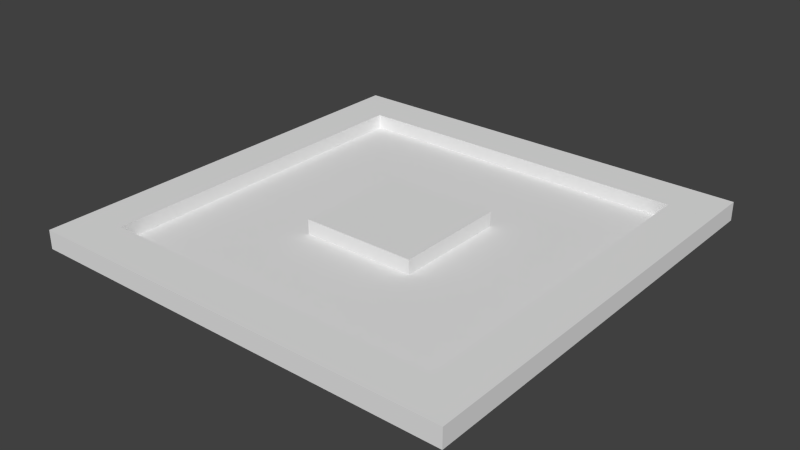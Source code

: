 # Source: PathQueue.blend  (saved by Blender 2.78.0; exported with 4.5.12 LTS)
import bpy
from mathutils import Matrix  # noqa: F401  (used for matrix-valued properties, if any)

bpy.ops.wm.read_factory_settings(use_empty=True)
scene = bpy.context.scene
scene.name = 'Scene'

# ---- collections
col_collection_1 = bpy.data.collections.new('Collection 1'); scene.collection.children.link(col_collection_1)

# ---- world
world_world = bpy.data.worlds.new('World'); scene.world = world_world
world_world.color = (0.05088, 0.05088, 0.05088)
world_world.use_sun_shadow = False
world_world.sun_shadow_jitter_overblur = 0.0
world_world.cycles.sampling_method = 'NONE'
world_world.cycles.sample_map_resolution = 256

# ---- meshes
me_pathedgenorthsouth = bpy.data.meshes.new('PathEdgeNorthSouth')
me_pathedgenorthsouth.from_pydata([(-0.15, -1.2, 0.0), (0.15, -1.2, 0.0), (-0.15, 1.2, 0.0), (0.15, 1.2, 0.0), (-0.15, -1.2, 0.13), (0.15, -1.2, 0.13), (0.15, 1.2, 0.13), (-0.15, 1.2, 0.13)], [], [(3, 1, 0, 2), (6, 7, 4, 5), (2, 0, 4, 7), (1, 3, 6, 5), (3, 2, 7, 6), (1, 5, 4, 0)])
_uv = me_pathedgenorthsouth.uv_layers.new(name='UVMap')
_uv.uv.foreach_set('vector', [0.1, 0.9, 0.1, 0.1, 0.0, 0.1, 0.0, 0.9, 0.1, 0.9, 0.0, 0.9, 0.0, 0.1, 0.1, 0.1, 0.0, 0.9, 0.0, 0.1, 0.0, 0.1, 0.0, 0.9, 0.1, 0.1, 0.1, 0.9, 0.1, 0.9, 0.1, 0.1, 0.1, 0.9, 0.0, 0.9, 0.0, 0.9, 0.1, 0.9, 0.1, 0.1, 0.1, 0.1, 0.0, 0.1, 0.0, 0.1])
_ca = me_pathedgenorthsouth.color_attributes.new('Col', 'BYTE_COLOR', 'CORNER')
_ca.data.foreach_set('color', [1.0, 1.0, 1.0, 1.0, 1.0, 1.0, 1.0, 1.0, 1.0, 1.0, 1.0, 1.0, 1.0, 1.0, 1.0, 1.0, 1.0, 1.0, 1.0, 1.0, 1.0, 1.0, 1.0, 1.0, 1.0, 1.0, 1.0, 1.0, 1.0, 1.0, 1.0, 1.0, 1.0, 1.0, 1.0, 1.0, 1.0, 1.0, 1.0, 1.0, 1.0, 1.0, 1.0, 1.0, 1.0, 1.0, 1.0, 1.0, 1.0, 1.0, 1.0, 1.0, 1.0, 1.0, 1.0, 1.0, 1.0, 1.0, 1.0, 1.0, 1.0, 1.0, 1.0, 1.0, 1.0, 1.0, 1.0, 1.0, 1.0, 1.0, 1.0, 1.0, 1.0, 1.0, 1.0, 1.0, 1.0, 1.0, 1.0, 1.0, 1.0, 1.0, 1.0, 1.0, 1.0, 1.0, 1.0, 1.0, 1.0, 1.0, 1.0, 1.0, 1.0, 1.0, 1.0, 1.0])
me_pathedgenorthsouth.use_remesh_preserve_volume = False
me_pathedgenorthsouth.use_remesh_preserve_attributes = False
me_pathedgenorthsouth.use_mirror_vertex_groups = False
me_pathedgenorthsouth.update()
me_pathedgeeastwest = bpy.data.meshes.new('PathEdgeEastWest')
me_pathedgeeastwest.from_pydata([(-1.2, -0.15, 0.0), (1.2, -0.15, 0.0), (-1.2, 0.15, 0.0), (1.2, 0.15, 0.0), (-1.2, -0.15, 0.13), (1.2, -0.15, 0.13), (1.2, 0.15, 0.13), (-1.2, 0.15, 0.13)], [], [(3, 1, 0, 2), (6, 7, 4, 5), (2, 0, 4, 7), (1, 3, 6, 5), (3, 2, 7, 6), (1, 5, 4, 0)])
_uv = me_pathedgeeastwest.uv_layers.new(name='UVMap')
_uv.uv.foreach_set('vector', [0.9, 0.1, 0.9, 0.0, 0.1, 0.0, 0.1, 0.1, 0.9, 0.1, 0.1, 0.1, 0.1, 0.0, 0.9, 0.0, 0.1, 0.1, 0.1, 0.0, 0.1, 0.0, 0.1, 0.1, 0.9, 0.0, 0.9, 0.1, 0.9, 0.1, 0.9, 0.0, 0.9, 0.1, 0.1, 0.1, 0.1, 0.1, 0.9, 0.1, 0.9, 0.0, 0.9, 0.0, 0.1, 0.0, 0.1, 0.0])
_ca = me_pathedgeeastwest.color_attributes.new('Col', 'BYTE_COLOR', 'CORNER')
_ca.data.foreach_set('color', [1.0, 1.0, 1.0, 1.0, 1.0, 1.0, 1.0, 1.0, 1.0, 1.0, 1.0, 1.0, 1.0, 1.0, 1.0, 1.0, 1.0, 1.0, 1.0, 1.0, 1.0, 1.0, 1.0, 1.0, 1.0, 1.0, 1.0, 1.0, 1.0, 1.0, 1.0, 1.0, 1.0, 1.0, 1.0, 1.0, 1.0, 1.0, 1.0, 1.0, 1.0, 1.0, 1.0, 1.0, 1.0, 1.0, 1.0, 1.0, 1.0, 1.0, 1.0, 1.0, 1.0, 1.0, 1.0, 1.0, 1.0, 1.0, 1.0, 1.0, 1.0, 1.0, 1.0, 1.0, 1.0, 1.0, 1.0, 1.0, 1.0, 1.0, 1.0, 1.0, 1.0, 1.0, 1.0, 1.0, 1.0, 1.0, 1.0, 1.0, 1.0, 1.0, 1.0, 1.0, 1.0, 1.0, 1.0, 1.0, 1.0, 1.0, 1.0, 1.0, 1.0, 1.0, 1.0, 1.0])
me_pathedgeeastwest.use_remesh_preserve_volume = False
me_pathedgeeastwest.use_remesh_preserve_attributes = False
me_pathedgeeastwest.use_mirror_vertex_groups = False
me_pathedgeeastwest.update()
me_pathcorner = bpy.data.meshes.new('PathCorner')
me_pathcorner.from_pydata([(-0.15, -0.15, 0.0), (0.15, -0.15, 0.0), (-0.15, 0.15, 0.0), (0.15, 0.15, 0.0), (-0.15, -0.15, 0.13), (0.15, -0.15, 0.13), (0.15, 0.15, 0.13), (-0.15, 0.15, 0.13)], [], [(3, 1, 0, 2), (6, 7, 4, 5), (2, 0, 4, 7), (1, 3, 6, 5), (3, 2, 7, 6), (1, 5, 4, 0)])
_uv = me_pathcorner.uv_layers.new(name='UVMap')
_uv.uv.foreach_set('vector', [0.1, 0.1, 0.1, 0.0, 0.0, 0.0, 0.0, 0.1, 0.1, 0.1, 0.0, 0.1, 0.0, 0.0, 0.1, 0.0, 0.0, 0.1, 0.0, 0.0, 0.0, 0.0, 0.0, 0.1, 0.1, 0.0, 0.1, 0.1, 0.1, 0.1, 0.1, 0.0, 0.1, 0.1, 0.0, 0.1, 0.0, 0.1, 0.1, 0.1, 0.1, 0.0, 0.1, 0.0, 0.0, 0.0, 0.0, 0.0])
_ca = me_pathcorner.color_attributes.new('Col', 'BYTE_COLOR', 'CORNER')
_ca.data.foreach_set('color', [1.0, 1.0, 1.0, 1.0, 1.0, 1.0, 1.0, 1.0, 1.0, 1.0, 1.0, 1.0, 1.0, 1.0, 1.0, 1.0, 1.0, 1.0, 1.0, 1.0, 1.0, 1.0, 1.0, 1.0, 1.0, 1.0, 1.0, 1.0, 1.0, 1.0, 1.0, 1.0, 1.0, 1.0, 1.0, 1.0, 1.0, 1.0, 1.0, 1.0, 1.0, 1.0, 1.0, 1.0, 1.0, 1.0, 1.0, 1.0, 1.0, 1.0, 1.0, 1.0, 1.0, 1.0, 1.0, 1.0, 1.0, 1.0, 1.0, 1.0, 1.0, 1.0, 1.0, 1.0, 1.0, 1.0, 1.0, 1.0, 1.0, 1.0, 1.0, 1.0, 1.0, 1.0, 1.0, 1.0, 1.0, 1.0, 1.0, 1.0, 1.0, 1.0, 1.0, 1.0, 1.0, 1.0, 1.0, 1.0, 1.0, 1.0, 1.0, 1.0, 1.0, 1.0, 1.0, 1.0])
me_pathcorner.use_remesh_preserve_volume = False
me_pathcorner.use_remesh_preserve_attributes = False
me_pathcorner.use_mirror_vertex_groups = False
me_pathcorner.update()
me_pathcenter = bpy.data.meshes.new('PathCenter')
me_pathcenter.from_pydata([(-1.2, -1.2, 0.0), (1.2, -1.2, 0.0), (-1.2, 1.2, 0.0), (1.2, 1.2, 0.0), (-1.2, -1.2, 0.03), (1.2, -1.2, 0.03), (1.2, 1.2, 0.03), (-1.2, 1.2, 0.03), (-0.4, -1.2, 0.0), (0.4, -1.2, 0.0), (0.4, 1.2, 0.0), (-0.4, 1.2, 0.0), (-0.4, -1.2, 0.03), (0.4, -1.2, 0.03), (0.4, 1.2, 0.03), (-0.4, 1.2, 0.03), (-1.2, 0.4, 0.0), (-1.2, -0.4, 0.0), (1.2, -0.4, 0.0), (1.2, 0.4, 0.0), (-1.2, 0.4, 0.03), (-1.2, -0.4, 0.03), (1.2, -0.4, 0.03), (1.2, 0.4, 0.03), (0.4, 0.4, 0.03), (0.4, -0.4, 0.03), (-0.4, 0.4, 0.03), (-0.4, -0.4, 0.03), (0.4, -0.4, 0.0), (0.4, 0.4, 0.0), (-0.4, -0.4, 0.0), (-0.4, 0.4, 0.0), (0.4, 0.4, 0.13), (0.4, -0.4, 0.13), (-0.4, 0.4, 0.13), (-0.4, -0.4, 0.13)], [], [(30, 8, 0, 17), (27, 21, 4, 12), (17, 0, 4, 21), (19, 3, 6, 23), (11, 2, 7, 15), (8, 12, 4, 0), (1, 5, 13, 9), (9, 13, 12, 8), (3, 10, 14, 6), (10, 11, 15, 14), (22, 25, 13, 5), (25, 27, 12, 13), (18, 1, 9, 28), (28, 9, 8, 30), (10, 29, 31, 11), (29, 28, 30, 31), (3, 19, 29, 10), (19, 18, 28, 29), (14, 15, 26, 24), (27, 25, 33, 35), (6, 14, 24, 23), (23, 24, 25, 22), (1, 18, 22, 5), (18, 19, 23, 22), (2, 16, 20, 7), (16, 17, 21, 20), (15, 7, 20, 26), (26, 20, 21, 27), (11, 31, 16, 2), (31, 30, 17, 16), (32, 34, 35, 33), (26, 27, 35, 34), (25, 24, 32, 33), (24, 26, 34, 32)])
_uv = me_pathcenter.uv_layers.new(name='UVMap')
_uv.uv.foreach_set('vector', [0.3667, 0.3667, 0.3667, 0.1, 0.1, 0.1, 0.1, 0.3667, 0.3667, 0.3667, 0.1, 0.3667, 0.1, 0.1, 0.3667, 0.1, 0.1, 0.3667, 0.1, 0.1, 0.1, 0.1, 0.1, 0.3667, 0.9, 0.6333, 0.9, 0.9, 0.9, 0.9, 0.9, 0.6333, 0.3667, 0.9, 0.1, 0.9, 0.1, 0.9, 0.3667, 0.9, 0.3667, 0.1, 0.3667, 0.1, 0.1, 0.1, 0.1, 0.1, 0.9, 0.1, 0.9, 0.1, 0.6333, 0.1, 0.6333, 0.1, 0.6333, 0.1, 0.6333, 0.1, 0.3667, 0.1, 0.3667, 0.1, 0.9, 0.9, 0.6333, 0.9, 0.6333, 0.9, 0.9, 0.9, 0.6333, 0.9, 0.3667, 0.9, 0.3667, 0.9, 0.6333, 0.9, 0.9, 0.3667, 0.6333, 0.3667, 0.6333, 0.1, 0.9, 0.1, 0.6333, 0.3667, 0.3667, 0.3667, 0.3667, 0.1, 0.6333, 0.1, 0.9, 0.3667, 0.9, 0.1, 0.6333, 0.1, 0.6333, 0.3667, 0.6333, 0.3667, 0.6333, 0.1, 0.3667, 0.1, 0.3667, 0.3667, 0.6333, 0.9, 0.6333, 0.6333, 0.3667, 0.6333, 0.3667, 0.9, 0.6333, 0.6333, 0.6333, 0.3667, 0.3667, 0.3667, 0.3667, 0.6333, 0.9, 0.9, 0.9, 0.6333, 0.6333, 0.6333, 0.6333, 0.9, 0.9, 0.6333, 0.9, 0.3667, 0.6333, 0.3667, 0.6333, 0.6333, 0.6333, 0.9, 0.3667, 0.9, 0.3667, 0.6333, 0.6333, 0.6333, 0.3667, 0.3667, 0.6333, 0.3667, 0.6333, 0.3667, 0.3667, 0.3667, 0.9, 0.9, 0.6333, 0.9, 0.6333, 0.6333, 0.9, 0.6333, 0.9, 0.6333, 0.6333, 0.6333, 0.6333, 0.3667, 0.9, 0.3667, 0.9, 0.1, 0.9, 0.3667, 0.9, 0.3667, 0.9, 0.1, 0.9, 0.3667, 0.9, 0.6333, 0.9, 0.6333, 0.9, 0.3667, 0.1, 0.9, 0.1, 0.6333, 0.1, 0.6333, 0.1, 0.9, 0.1, 0.6333, 0.1, 0.3667, 0.1, 0.3667, 0.1, 0.6333, 0.3667, 0.9, 0.1, 0.9, 0.1, 0.6333, 0.3667, 0.6333, 0.3667, 0.6333, 0.1, 0.6333, 0.1, 0.3667, 0.3667, 0.3667, 0.3667, 0.9, 0.3667, 0.6333, 0.1, 0.6333, 0.1, 0.9, 0.3667, 0.6333, 0.3667, 0.3667, 0.1, 0.3667, 0.1, 0.6333, 0.6333, 0.6333, 0.3667, 0.6333, 0.3667, 0.3667, 0.6333, 0.3667, 0.3667, 0.6333, 0.3667, 0.3667, 0.3667, 0.3667, 0.3667, 0.6333, 0.6333, 0.3667, 0.6333, 0.6333, 0.6333, 0.6333, 0.6333, 0.3667, 0.6333, 0.6333, 0.3667, 0.6333, 0.3667, 0.6333, 0.6333, 0.6333])
_ca = me_pathcenter.color_attributes.new('Col', 'BYTE_COLOR', 'CORNER')
_ca.data.foreach_set('color', [0.9911, 0.9911, 0.9911, 0.9961, 0.9911, 0.9911, 0.9911, 0.9961, 1.0, 1.0, 1.0, 1.0, 0.9911, 0.9911, 0.9911, 0.9961, 0.9911, 0.9911, 0.9911, 0.9961, 0.9911, 0.9911, 0.9911, 0.9961, 1.0, 1.0, 1.0, 1.0, 0.9911, 0.9911, 0.9911, 0.9961, 0.9911, 0.9911, 0.9911, 0.9961, 1.0, 1.0, 1.0, 1.0, 1.0, 1.0, 1.0, 1.0, 0.9911, 0.9911, 0.9911, 0.9961, 0.9911, 0.9911, 0.9911, 0.9961, 1.0, 1.0, 1.0, 1.0, 1.0, 1.0, 1.0, 1.0, 0.9911, 0.9911, 0.9911, 0.9961, 0.9911, 0.9911, 0.9911, 0.9961, 1.0, 1.0, 1.0, 1.0, 1.0, 1.0, 1.0, 1.0, 0.9911, 0.9911, 0.9911, 0.9961, 0.9911, 0.9911, 0.9911, 0.9961, 0.9911, 0.9911, 0.9911, 0.9961, 1.0, 1.0, 1.0, 1.0, 1.0, 1.0, 1.0, 1.0, 1.0, 1.0, 1.0, 1.0, 1.0, 1.0, 1.0, 1.0, 0.9911, 0.9911, 0.9911, 0.9961, 0.9911, 0.9911, 0.9911, 0.9961, 0.9911, 0.9911, 0.9911, 0.9961, 0.9911, 0.9911, 0.9911, 0.9961, 0.9911, 0.9911, 0.9911, 0.9961, 0.9911, 0.9911, 0.9911, 0.9961, 1.0, 1.0, 1.0, 1.0, 0.9911, 0.9911, 0.9911, 0.9961, 0.9911, 0.9911, 0.9911, 0.9961, 1.0, 1.0, 1.0, 1.0, 0.9911, 0.9911, 0.9911, 0.9961, 0.9911, 0.9911, 0.9911, 0.9961, 0.9911, 0.9911, 0.9911, 0.9961, 0.9911, 0.9911, 0.9911, 0.9961, 0.9911, 0.9911, 0.9911, 0.9961, 0.9911, 0.9911, 0.9911, 0.9961, 0.9911, 0.9911, 0.9911, 0.9961, 1.0, 1.0, 1.0, 1.0, 0.9911, 0.9911, 0.9911, 0.9961, 0.9911, 0.9911, 0.9911, 0.9961, 0.9911, 0.9911, 0.9911, 0.9961, 0.9911, 0.9911, 0.9911, 0.9961, 0.9911, 0.9911, 0.9911, 0.9961, 1.0, 1.0, 1.0, 1.0, 0.9911, 0.9911, 0.9911, 0.9961, 0.9911, 0.9911, 0.9911, 0.9961, 0.9911, 0.9911, 0.9911, 0.9961, 0.9911, 0.9911, 0.9911, 0.9961, 0.9911, 0.9911, 0.9911, 0.9961, 0.9911, 0.9911, 0.9911, 0.9961, 0.9911, 0.9911, 0.9911, 0.9961, 0.9911, 0.9911, 0.9911, 0.9961, 0.9911, 0.9911, 0.9911, 0.9961, 0.9911, 0.9911, 0.9911, 0.9961, 0.9911, 0.9911, 0.9911, 0.9961, 0.9911, 0.9911, 0.9911, 0.9961, 0.9911, 0.9911, 0.9911, 0.9961, 0.9911, 0.9911, 0.9911, 0.9961, 1.0, 1.0, 1.0, 1.0, 0.9911, 0.9911, 0.9911, 0.9961, 0.9911, 0.9911, 0.9911, 0.9961, 0.9911, 0.9911, 0.9911, 0.9961, 0.9911, 0.9911, 0.9911, 0.9961, 0.9911, 0.9911, 0.9911, 0.9961, 0.9911, 0.9911, 0.9911, 0.9961, 0.9911, 0.9911, 0.9911, 0.9961, 0.9911, 0.9911, 0.9911, 0.9961, 0.9911, 0.9911, 0.9911, 0.9961, 0.9911, 0.9911, 0.9911, 0.9961, 0.9911, 0.9911, 0.9911, 0.9961, 0.9911, 0.9911, 0.9911, 0.9961, 0.9911, 0.9911, 0.9911, 0.9961, 0.9911, 0.9911, 0.9911, 0.9961, 0.9911, 0.9911, 0.9911, 0.9961, 1.0, 1.0, 1.0, 1.0, 0.9911, 0.9911, 0.9911, 0.9961, 0.9911, 0.9911, 0.9911, 0.9961, 0.9911, 0.9911, 0.9911, 0.9961, 0.9911, 0.9911, 0.9911, 0.9961, 0.9911, 0.9911, 0.9911, 0.9961, 0.9911, 0.9911, 0.9911, 0.9961, 0.9911, 0.9911, 0.9911, 0.9961, 1.0, 1.0, 1.0, 1.0, 0.9911, 0.9911, 0.9911, 0.9961, 0.9911, 0.9911, 0.9911, 0.9961, 1.0, 1.0, 1.0, 1.0, 0.9911, 0.9911, 0.9911, 0.9961, 0.9911, 0.9911, 0.9911, 0.9961, 0.9911, 0.9911, 0.9911, 0.9961, 0.9911, 0.9911, 0.9911, 0.9961, 1.0, 1.0, 1.0, 1.0, 0.9911, 0.9911, 0.9911, 0.9961, 0.9911, 0.9911, 0.9911, 0.9961, 1.0, 1.0, 1.0, 1.0, 0.9911, 0.9911, 0.9911, 0.9961, 0.9911, 0.9911, 0.9911, 0.9961, 0.9911, 0.9911, 0.9911, 0.9961, 0.9911, 0.9911, 0.9911, 0.9961, 0.9911, 0.9911, 0.9911, 0.9961, 1.0, 1.0, 1.0, 1.0, 0.9911, 0.9911, 0.9911, 0.9961, 0.9911, 0.9911, 0.9911, 0.9961, 0.9911, 0.9911, 0.9911, 0.9961, 0.9911, 0.9911, 0.9911, 0.9961, 0.9911, 0.9911, 0.9911, 0.9961, 0.9911, 0.9911, 0.9911, 0.9961, 0.9911, 0.9911, 0.9911, 0.9961, 0.9911, 0.9911, 0.9911, 0.9961, 0.9911, 0.9911, 0.9911, 0.9961, 1.0, 1.0, 1.0, 1.0, 0.9911, 0.9911, 0.9911, 0.9961, 0.9911, 0.9911, 0.9911, 0.9961, 0.9911, 0.9911, 0.9911, 0.9961, 0.9911, 0.9911, 0.9911, 0.9961, 0.9911, 0.9911, 0.9911, 0.9961, 0.9911, 0.9911, 0.9911, 0.9961, 0.9911, 0.9911, 0.9911, 0.9961, 0.9911, 0.9911, 0.9911, 0.9961, 0.9911, 0.9911, 0.9911, 0.9961, 0.9911, 0.9911, 0.9911, 0.9961, 0.9911, 0.9911, 0.9911, 0.9961, 0.9911, 0.9911, 0.9911, 0.9961, 0.9911, 0.9911, 0.9911, 0.9961, 0.9911, 0.9911, 0.9911, 0.9961, 0.9911, 0.9911, 0.9911, 0.9961, 0.9911, 0.9911, 0.9911, 0.9961, 0.9911, 0.9911, 0.9911, 0.9961, 0.9911, 0.9911, 0.9911, 0.9961, 0.9911, 0.9911, 0.9911, 0.9961, 0.9911, 0.9911, 0.9911, 0.9961])
me_pathcenter.use_remesh_preserve_volume = False
me_pathcenter.use_remesh_preserve_attributes = False
me_pathcenter.use_mirror_vertex_groups = False
me_pathcenter.update()
arm_armature = bpy.data.armatures.new('Armature')  # bones are not reproduced

# ---- objects
ob_armature = bpy.data.objects.new('Armature', arm_armature)
ob_pathedgeeast = bpy.data.objects.new('PathEdgeEast', me_pathedgenorthsouth)
ob_pathedgewest = bpy.data.objects.new('PathEdgeWest', me_pathedgenorthsouth)
ob_pathedgesouth = bpy.data.objects.new('PathEdgeSouth', me_pathedgeeastwest)
ob_pathedgenorth = bpy.data.objects.new('PathEdgeNorth', me_pathedgeeastwest)
ob_pathcornernorthwest = bpy.data.objects.new('PathCornerNorthWest', me_pathcorner)
ob_pathcornersouthwest = bpy.data.objects.new('PathCornerSouthWest', me_pathcorner)
ob_pathcornersoutheast = bpy.data.objects.new('PathCornerSouthEast', me_pathcorner)
ob_pathcornernortheast = bpy.data.objects.new('PathCornerNorthEast', me_pathcorner)
ob_pathcenter = bpy.data.objects.new('PathCenter', me_pathcenter)

# ---- transforms, parenting, visibility, modifiers, constraints
ob_armature.location = (0.0, 0.0, 0.0)
ob_armature.lineart.crease_threshold = 0.0
ob_pathedgeeast.parent = ob_armature
ob_pathedgeeast.location = (-1.35, 0.0, 0.0)
ob_pathedgeeast.lineart.crease_threshold = 0.0
_vg = ob_pathedgeeast.vertex_groups.new(name='Root')
_vg.add([0, 1, 2, 3, 4, 5, 6, 7], 1.0, 'REPLACE')
_m = ob_pathedgeeast.modifiers.new('Armature', 'ARMATURE')
_m.object = ob_armature
ob_pathedgewest.parent = ob_armature
ob_pathedgewest.location = (1.35, 0.0, 0.0)
ob_pathedgewest.lineart.crease_threshold = 0.0
_vg = ob_pathedgewest.vertex_groups.new(name='Root')
_vg.add([0, 1, 2, 3, 4, 5, 6, 7], 1.0, 'REPLACE')
_m = ob_pathedgewest.modifiers.new('Armature', 'ARMATURE')
_m.object = ob_armature
ob_pathedgesouth.parent = ob_armature
ob_pathedgesouth.location = (0.0, 1.35, 0.0)
ob_pathedgesouth.lineart.crease_threshold = 0.0
_vg = ob_pathedgesouth.vertex_groups.new(name='Root')
_vg.add([0, 1, 2, 3, 4, 5, 6, 7], 1.0, 'REPLACE')
_m = ob_pathedgesouth.modifiers.new('Armature', 'ARMATURE')
_m.object = ob_armature
ob_pathedgenorth.parent = ob_armature
ob_pathedgenorth.location = (0.0, -1.35, 0.0)
ob_pathedgenorth.lineart.crease_threshold = 0.0
_vg = ob_pathedgenorth.vertex_groups.new(name='Root')
_vg.add([0, 1, 2, 3, 4, 5, 6, 7], 1.0, 'REPLACE')
_m = ob_pathedgenorth.modifiers.new('Armature', 'ARMATURE')
_m.object = ob_armature
ob_pathcornernorthwest.parent = ob_armature
ob_pathcornernorthwest.location = (1.35, -1.35, 0.0)
ob_pathcornernorthwest.lineart.crease_threshold = 0.0
_vg = ob_pathcornernorthwest.vertex_groups.new(name='Root')
for _i, _w in zip([0, 1, 2, 3, 4, 5, 6, 7], [1.0, 1.0, 1.0, 1.0, 1.0, 1.0, 1.0, 1.0]): _vg.add([_i], _w, 'REPLACE')
_m = ob_pathcornernorthwest.modifiers.new('Armature', 'ARMATURE')
_m.object = ob_armature
ob_pathcornersouthwest.parent = ob_armature
ob_pathcornersouthwest.location = (1.35, 1.35, 0.0)
ob_pathcornersouthwest.lineart.crease_threshold = 0.0
_vg = ob_pathcornersouthwest.vertex_groups.new(name='Root')
for _i, _w in zip([0, 1, 2, 3, 4, 5, 6, 7], [1.0, 1.0, 1.0, 1.0, 1.0, 1.0, 1.0, 1.0]): _vg.add([_i], _w, 'REPLACE')
_m = ob_pathcornersouthwest.modifiers.new('Armature', 'ARMATURE')
_m.object = ob_armature
ob_pathcornersoutheast.parent = ob_armature
ob_pathcornersoutheast.location = (-1.35, 1.35, 0.0)
ob_pathcornersoutheast.lineart.crease_threshold = 0.0
_vg = ob_pathcornersoutheast.vertex_groups.new(name='Root')
for _i, _w in zip([0, 1, 2, 3, 4, 5, 6, 7], [1.0, 1.0, 1.0, 1.0, 1.0, 1.0, 1.0, 1.0]): _vg.add([_i], _w, 'REPLACE')
_m = ob_pathcornersoutheast.modifiers.new('Armature', 'ARMATURE')
_m.object = ob_armature
ob_pathcornernortheast.parent = ob_armature
ob_pathcornernortheast.location = (-1.35, -1.35, 0.0)
ob_pathcornernortheast.lineart.crease_threshold = 0.0
_vg = ob_pathcornernortheast.vertex_groups.new(name='Root')
for _i, _w in zip([0, 1, 2, 3, 4, 5, 6, 7], [1.0, 1.0, 1.0, 1.0, 1.0, 1.0, 1.0, 1.0]): _vg.add([_i], _w, 'REPLACE')
_m = ob_pathcornernortheast.modifiers.new('Armature', 'ARMATURE')
_m.object = ob_armature
ob_pathcenter.parent = ob_armature
ob_pathcenter.location = (0.0, 0.0, 0.0)
ob_pathcenter.lineart.crease_threshold = 0.0
_vg = ob_pathcenter.vertex_groups.new(name='Root')
for _i, _w in zip([0, 1, 2, 3, 4, 5, 6, 7, 8, 9, 10, 11, 12, 13, 14, 15, 16, 17, 18, 19, 20, 21, 22, 23, 24, 25, 26, 27, 28, 29, 30, 31, 32, 33, 34, 35], [1.0, 1.0, 1.0, 1.0, 1.0, 1.0, 1.0, 1.0, 1.0, 1.0, 1.0, 1.0, 1.0, 1.0, 1.0, 1.0, 1.0, 1.0, 1.0, 1.0, 1.0, 1.0, 1.0, 1.0, 1.0, 1.0, 1.0, 1.0, 1.0, 1.0, 1.0, 1.0, 1.0, 1.0, 1.0, 1.0]): _vg.add([_i], _w, 'REPLACE')
_m = ob_pathcenter.modifiers.new('Armature', 'ARMATURE')
_m.object = ob_armature

# ---- collection membership
col_collection_1.objects.link(ob_armature)
col_collection_1.objects.link(ob_pathedgeeast)
col_collection_1.objects.link(ob_pathedgewest)
col_collection_1.objects.link(ob_pathedgesouth)
col_collection_1.objects.link(ob_pathedgenorth)
col_collection_1.objects.link(ob_pathcornernorthwest)
col_collection_1.objects.link(ob_pathcornersouthwest)
col_collection_1.objects.link(ob_pathcornersoutheast)
col_collection_1.objects.link(ob_pathcornernortheast)
col_collection_1.objects.link(ob_pathcenter)

# ---- scene / render settings (as saved in the file)
scene.frame_start = 1; scene.frame_end = 250; scene.frame_set(1)
scene.render.engine = 'CYCLES'
scene.render.resolution_percentage = 50
scene.render.dither_intensity = 0.0
scene.render.film_transparent = True
scene.render.use_motion_blur = True
scene.render.motion_blur_shutter = 0.25
scene.cycles.use_denoising = False
scene.cycles.samples = 10
scene.cycles.sampling_pattern = 'TABULATED_SOBOL'
scene.cycles.light_sampling_threshold = 0.0
scene.cycles.use_adaptive_sampling = False
scene.cycles.use_light_tree = False
scene.cycles.blur_glossy = 0.0
scene.cycles.pixel_filter_type = 'GAUSSIAN'
scene.cycles.sample_clamp_indirect = 0.0
scene.view_settings.view_transform = 'Standard'
bpy.context.view_layer.update()

# ---- added for rendering (the .blend has no active camera and no usable light): camera, sun
cam_auto = bpy.data.cameras.new('AutoCamera')
cam_auto.lens = 50.0
cam_auto.sensor_width = 36.0
cam_auto.clip_end = 1000.0
ob_auto_camera = bpy.data.objects.new('AutoCamera', cam_auto)
scene.collection.objects.link(ob_auto_camera)
ob_auto_camera.location = (3.92724, -4.71269, 3.20679)
ob_auto_camera.rotation_euler = (1.09748, -7.21219e-08, 0.694738)
scene.camera = ob_auto_camera
light_auto_sun = bpy.data.lights.new('AutoSun', 'SUN')
light_auto_sun.energy = 3.0
light_auto_sun.angle = 0.0523599
ob_auto_sun = bpy.data.objects.new('AutoSun', light_auto_sun)
scene.collection.objects.link(ob_auto_sun)
ob_auto_sun.rotation_euler = (0.872665, 0.174533, 0.523599)
bpy.context.view_layer.update()
